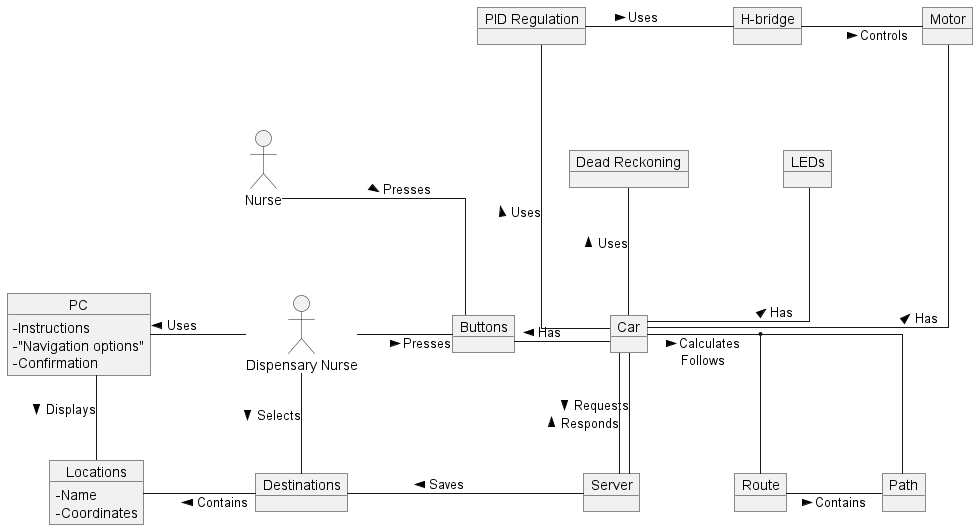

The diagram above was rendered by PlantUML. Its source (embedded in the PNG):
@startuml

allow_mixing

skinparam {
    LineType ortho
    NodeSep 95 
    RankSep 85 
    ClassAttributeIconSize 0
}

actor "Nurse" as n

actor "Dispensary Nurse" as dn

object PC {
    - Instructions
    - "Navigation options"
    - Confirmation
}

object "Buttons" as btn

object "Motor" as m

object "H-bridge" as hb

object "Car" as c 

object "Locations" as loc {
    - Name
    - Coordinates
}

object "Destinations" as des
object "Path" as p
object "Route" as r
object "Server" as s
object LEDs
object "Dead Reckoning" as dr
object "PID Regulation" as pid

n -d- btn : > Presses
dn -r- btn : > Presses

c -l- btn : > Has

dn -l- PC : > Uses
PC -d- loc : > Displays
dn -d- des : > Selects
des -l- loc : > Contains
s -l- des : > Saves

c -d- s : > Requests
s -u- c : > Responds

c -r- p : > Calculates\nFollows
(c, p) -d- r
r -r- p : > Contains

c --u- m : > Has
pid -r- hb : > Uses
hb -r- m : > Controls
c -u- LEDs : > Has

c -u- dr : > Uses
c -u- pid : > Uses

@enduml